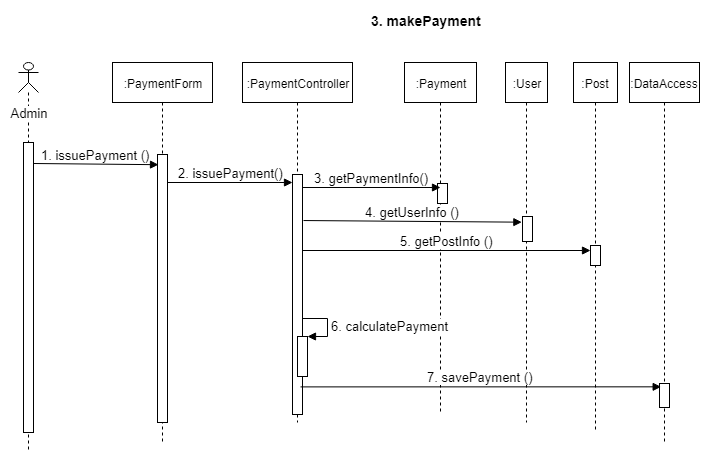

The diagram above was exported from draw.io. Its source (the exported page's mxGraphModel, read from the mxfile embedded in the PNG):
<mxGraphModel dx="782" dy="386" grid="1" gridSize="10" guides="1" tooltips="1" connect="1" arrows="1" fold="1" page="1" pageScale="1" pageWidth="827" pageHeight="1169" math="0" shadow="0">
  <root>
    <mxCell id="0" />
    <mxCell id="1" parent="0" />
    <mxCell id="izwkwdvWK6zhRXJxxQwd-1" value="&lt;font style=&quot;font-size: 13px&quot;&gt;Admin&lt;/font&gt;" style="shape=umlLifeline;participant=umlActor;perimeter=lifelinePerimeter;whiteSpace=wrap;html=1;container=1;collapsible=0;recursiveResize=0;verticalAlign=top;spacingTop=36;labelBackgroundColor=#ffffff;outlineConnect=0;size=30;" parent="1" vertex="1">
      <mxGeometry x="8" y="80" width="20" height="390" as="geometry" />
    </mxCell>
    <mxCell id="izwkwdvWK6zhRXJxxQwd-9" value="" style="html=1;points=[];perimeter=orthogonalPerimeter;" parent="izwkwdvWK6zhRXJxxQwd-1" vertex="1">
      <mxGeometry x="5" y="80" width="10" height="290" as="geometry" />
    </mxCell>
    <mxCell id="izwkwdvWK6zhRXJxxQwd-12" value="&lt;font style=&quot;font-size: 13px&quot;&gt;1. issuePayment ()&lt;/font&gt;" style="html=1;verticalAlign=bottom;endArrow=block;entryX=0.1;entryY=0.038;entryDx=0;entryDy=0;entryPerimeter=0;" parent="izwkwdvWK6zhRXJxxQwd-1" target="izwkwdvWK6zhRXJxxQwd-10" edge="1">
      <mxGeometry width="80" relative="1" as="geometry">
        <mxPoint x="15" y="101" as="sourcePoint" />
        <mxPoint x="132" y="101.26499999999999" as="targetPoint" />
      </mxGeometry>
    </mxCell>
    <mxCell id="izwkwdvWK6zhRXJxxQwd-2" value="&lt;b&gt;&lt;font style=&quot;font-size: 14px&quot;&gt;3. makePayment&lt;/font&gt;&lt;/b&gt;" style="text;html=1;resizable=0;points=[];autosize=1;align=left;verticalAlign=top;spacingTop=-4;" parent="1" vertex="1">
      <mxGeometry x="359" y="28" width="130" height="20" as="geometry" />
    </mxCell>
    <mxCell id="izwkwdvWK6zhRXJxxQwd-3" value=":PaymentForm" style="shape=umlLifeline;perimeter=lifelinePerimeter;whiteSpace=wrap;html=1;container=1;collapsible=0;recursiveResize=0;outlineConnect=0;" parent="1" vertex="1">
      <mxGeometry x="102" y="80" width="100" height="380" as="geometry" />
    </mxCell>
    <mxCell id="izwkwdvWK6zhRXJxxQwd-10" value="" style="html=1;points=[];perimeter=orthogonalPerimeter;" parent="izwkwdvWK6zhRXJxxQwd-3" vertex="1">
      <mxGeometry x="45" y="92" width="10" height="268" as="geometry" />
    </mxCell>
    <mxCell id="4-b_wKBrie9yEOT7dolE-8" value="&lt;font style=&quot;font-size: 13px&quot;&gt;2. issuePayment()&lt;/font&gt;" style="html=1;verticalAlign=bottom;endArrow=block;" parent="izwkwdvWK6zhRXJxxQwd-3" target="4-b_wKBrie9yEOT7dolE-7" edge="1">
      <mxGeometry width="80" relative="1" as="geometry">
        <mxPoint x="55" y="120" as="sourcePoint" />
        <mxPoint x="158.5" y="120" as="targetPoint" />
      </mxGeometry>
    </mxCell>
    <mxCell id="izwkwdvWK6zhRXJxxQwd-4" value=":Payment" style="shape=umlLifeline;perimeter=lifelinePerimeter;whiteSpace=wrap;html=1;container=1;collapsible=0;recursiveResize=0;outlineConnect=0;" parent="1" vertex="1">
      <mxGeometry x="394" y="80" width="72" height="350" as="geometry" />
    </mxCell>
    <mxCell id="izwkwdvWK6zhRXJxxQwd-14" value="" style="html=1;points=[];perimeter=orthogonalPerimeter;" parent="izwkwdvWK6zhRXJxxQwd-4" vertex="1">
      <mxGeometry x="33" y="121" width="10" height="20" as="geometry" />
    </mxCell>
    <mxCell id="izwkwdvWK6zhRXJxxQwd-17" value="&lt;font style=&quot;font-size: 13px&quot;&gt;4. getUserInfo ()&lt;/font&gt;" style="html=1;verticalAlign=bottom;endArrow=block;exitX=1.2;exitY=0.121;exitDx=0;exitDy=0;exitPerimeter=0;entryX=-0.067;entryY=0.227;entryDx=0;entryDy=0;entryPerimeter=0;" parent="izwkwdvWK6zhRXJxxQwd-4" target="izwkwdvWK6zhRXJxxQwd-16" edge="1">
      <mxGeometry width="80" relative="1" as="geometry">
        <mxPoint x="-101" y="158.03999999999996" as="sourcePoint" />
        <mxPoint x="122" y="158.03999999999996" as="targetPoint" />
      </mxGeometry>
    </mxCell>
    <mxCell id="izwkwdvWK6zhRXJxxQwd-5" value=":User" style="shape=umlLifeline;perimeter=lifelinePerimeter;whiteSpace=wrap;html=1;container=1;collapsible=0;recursiveResize=0;outlineConnect=0;" parent="1" vertex="1">
      <mxGeometry x="495" y="80" width="42" height="360" as="geometry" />
    </mxCell>
    <mxCell id="izwkwdvWK6zhRXJxxQwd-16" value="" style="html=1;points=[];perimeter=orthogonalPerimeter;" parent="izwkwdvWK6zhRXJxxQwd-5" vertex="1">
      <mxGeometry x="17" y="154" width="10" height="25" as="geometry" />
    </mxCell>
    <mxCell id="izwkwdvWK6zhRXJxxQwd-6" value=":Post" style="shape=umlLifeline;perimeter=lifelinePerimeter;whiteSpace=wrap;html=1;container=1;collapsible=0;recursiveResize=0;outlineConnect=0;" parent="1" vertex="1">
      <mxGeometry x="563" y="80" width="44" height="370" as="geometry" />
    </mxCell>
    <mxCell id="izwkwdvWK6zhRXJxxQwd-19" value="" style="html=1;points=[];perimeter=orthogonalPerimeter;" parent="izwkwdvWK6zhRXJxxQwd-6" vertex="1">
      <mxGeometry x="17" y="183" width="10" height="20" as="geometry" />
    </mxCell>
    <mxCell id="4-b_wKBrie9yEOT7dolE-1" value=":DataAccess" style="shape=umlLifeline;perimeter=lifelinePerimeter;whiteSpace=wrap;html=1;container=1;collapsible=0;recursiveResize=0;outlineConnect=0;" parent="1" vertex="1">
      <mxGeometry x="619" y="80" width="70" height="380" as="geometry" />
    </mxCell>
    <mxCell id="izwkwdvWK6zhRXJxxQwd-26" value="" style="html=1;points=[];perimeter=orthogonalPerimeter;" parent="4-b_wKBrie9yEOT7dolE-1" vertex="1">
      <mxGeometry x="30" y="321" width="10" height="24" as="geometry" />
    </mxCell>
    <mxCell id="4-b_wKBrie9yEOT7dolE-6" value=":PaymentController" style="shape=umlLifeline;perimeter=lifelinePerimeter;whiteSpace=wrap;html=1;container=1;collapsible=0;recursiveResize=0;outlineConnect=0;" parent="1" vertex="1">
      <mxGeometry x="232" y="80" width="110" height="360" as="geometry" />
    </mxCell>
    <mxCell id="4-b_wKBrie9yEOT7dolE-7" value="" style="html=1;points=[];perimeter=orthogonalPerimeter;" parent="4-b_wKBrie9yEOT7dolE-6" vertex="1">
      <mxGeometry x="50" y="112" width="10" height="240" as="geometry" />
    </mxCell>
    <mxCell id="4-b_wKBrie9yEOT7dolE-9" value="&lt;font style=&quot;font-size: 13px&quot;&gt;3. getPaymentInfo()&lt;/font&gt;" style="html=1;verticalAlign=bottom;endArrow=block;entryX=0.3;entryY=0.2;entryDx=0;entryDy=0;entryPerimeter=0;" parent="4-b_wKBrie9yEOT7dolE-6" target="izwkwdvWK6zhRXJxxQwd-14" edge="1">
      <mxGeometry width="80" relative="1" as="geometry">
        <mxPoint x="60" y="125" as="sourcePoint" />
        <mxPoint x="188" y="125" as="targetPoint" />
      </mxGeometry>
    </mxCell>
    <mxCell id="4-b_wKBrie9yEOT7dolE-12" value="" style="html=1;points=[];perimeter=orthogonalPerimeter;" parent="4-b_wKBrie9yEOT7dolE-6" vertex="1">
      <mxGeometry x="55" y="274" width="10" height="40" as="geometry" />
    </mxCell>
    <mxCell id="4-b_wKBrie9yEOT7dolE-13" value="&lt;font style=&quot;font-size: 13px&quot;&gt;6. calculatePayment&lt;/font&gt;" style="edgeStyle=orthogonalEdgeStyle;html=1;align=left;spacingLeft=2;endArrow=block;rounded=0;entryX=1;entryY=0;" parent="4-b_wKBrie9yEOT7dolE-6" target="4-b_wKBrie9yEOT7dolE-12" edge="1">
      <mxGeometry relative="1" as="geometry">
        <mxPoint x="60" y="256" as="sourcePoint" />
        <Array as="points">
          <mxPoint x="85" y="256" />
        </Array>
      </mxGeometry>
    </mxCell>
    <mxCell id="izwkwdvWK6zhRXJxxQwd-18" value="&lt;font style=&quot;font-size: 13px&quot;&gt;5. getPostInfo ()&lt;/font&gt;" style="html=1;verticalAlign=bottom;endArrow=block;" parent="1" edge="1">
      <mxGeometry width="80" relative="1" as="geometry">
        <mxPoint x="292" y="268" as="sourcePoint" />
        <mxPoint x="580" y="268" as="targetPoint" />
      </mxGeometry>
    </mxCell>
    <mxCell id="izwkwdvWK6zhRXJxxQwd-28" value="&lt;font style=&quot;font-size: 13px&quot;&gt;7. savePayment ()&lt;/font&gt;" style="html=1;verticalAlign=bottom;endArrow=block;exitX=0.8;exitY=0.885;exitDx=0;exitDy=0;exitPerimeter=0;entryX=0.167;entryY=0.139;entryDx=0;entryDy=0;entryPerimeter=0;" parent="1" source="4-b_wKBrie9yEOT7dolE-7" target="izwkwdvWK6zhRXJxxQwd-26" edge="1">
      <mxGeometry width="80" relative="1" as="geometry">
        <mxPoint x="316" y="403.6" as="sourcePoint" />
        <mxPoint x="767" y="405" as="targetPoint" />
      </mxGeometry>
    </mxCell>
  </root>
</mxGraphModel>